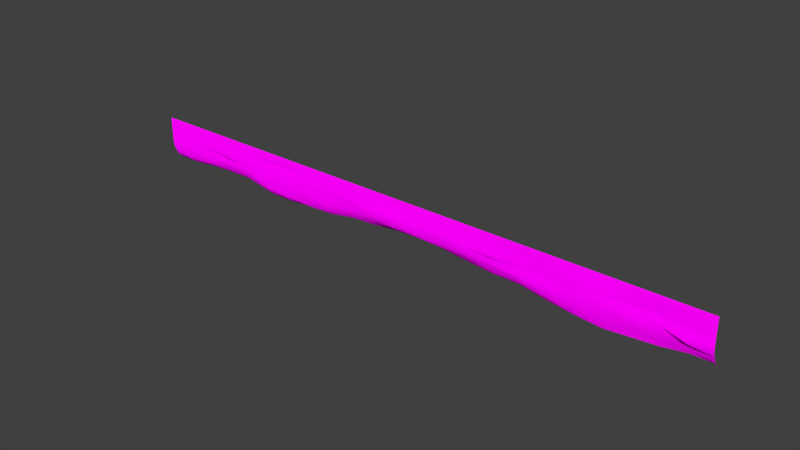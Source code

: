 # Source: architecture_divider_upper_water_3.blend  (saved by Blender 2.70.0; exported with 4.5.12 LTS)
import bpy
from mathutils import Matrix  # noqa: F401  (used for matrix-valued properties, if any)

bpy.ops.wm.read_factory_settings(use_empty=True)
scene = bpy.context.scene
scene.name = 'Scene'

# ---- collections
col_collection_1 = bpy.data.collections.new('Collection 1'); scene.collection.children.link(col_collection_1)

# ---- images (referenced by path relative to the original .blend; pixels are not part of the script)
import os
ASSET_DIR = os.environ.get("B2B_ASSET_DIR", "")  # directory of the original .blend (textures are referenced by path, not embedded)
HERE = os.path.dirname(os.path.abspath(__file__))  # packed textures are extracted next to this script under _unpacked/

def load_image(name, relpath, width, height, colorspace="sRGB"):
    """Load a texture the original file referenced (path relative to the .blend, or extracted next to this script)."""
    p = next((c for c in (os.path.join(HERE, relpath), os.path.join(ASSET_DIR, relpath)) if relpath and os.path.exists(c)), "")
    if p:
        img = bpy.data.images.load(p, check_existing=True)
        img.name = name
    else:  # same state as the original file: an image datablock whose file is absent (Cycles renders it pink)
        img = bpy.data.images.new(name, width, height)
        img.source = "FILE"
        img.filepath = "//" + (relpath or name)
    img.colorspace_settings.name = colorspace
    return img
img_divider_stone_1_diffuse_jpg = load_image('divider_stone_1_diffuse.jpg', 'Texturen/divider_stone_1_diffuse.jpg', 1024, 1024, 'sRGB')
img_divider_stone_1_normal_jpg = load_image('divider_stone_1_normal.jpg', 'Texturen/divider_stone_1_normal.jpg', 1024, 1024, 'sRGB')

# ---- materials (node trees are filled in below, after node groups)
mat_architecture_divider_upper_water_3_stone_1 = bpy.data.materials.new('architecture_divider_upper_water_3_stone_1')
mat_architecture_divider_upper_water_3_stone_1.alpha_threshold = 0.0
mat_architecture_divider_upper_water_3_stone_1.roughness = 0.5
mat_architecture_divider_upper_water_3_stone_1.line_color = (0.0, 0.0, 0.0, 1.0)

# ---- material node trees
mat_architecture_divider_upper_water_3_stone_1.use_nodes = True; mat_architecture_divider_upper_water_3_stone_1.node_tree.nodes.clear()
_N = mat_architecture_divider_upper_water_3_stone_1.node_tree.nodes; _L = mat_architecture_divider_upper_water_3_stone_1.node_tree.links
n0 = _N.new('ShaderNodeOutputMaterial'); n0.name = 'Material Output'; n0.location = (300, 300)
n1 = _N.new('ShaderNodeBsdfDiffuse'); n1.name = 'Diffuse BSDF'; n1.location = (10, 300)
n2 = _N.new('ShaderNodeTexCoord'); n2.name = 'Texture Coordinate'; n2.location = (-748, 320)
n3 = _N.new('ShaderNodeTexImage'); n3.name = 'Image Texture'; n3.location = (-505, 308)
n3.width = 140
n3.image = img_divider_stone_1_diffuse_jpg
n4 = _N.new('ShaderNodeTexImage'); n4.name = 'Image Texture.001'; n4.location = (-506, 80)
n4.width = 140
n4.image = img_divider_stone_1_normal_jpg
n5 = _N.new('ShaderNodeNormalMap'); n5.name = 'Normal Map'; n5.location = (-242, 95)
_L.new(n1.outputs[0], n0.inputs[0])
_L.new(n2.outputs[2], n3.inputs[0])
_L.new(n2.outputs[2], n4.inputs[0])
_L.new(n3.outputs[0], n1.inputs[0])
_L.new(n4.outputs[0], n5.inputs[1])
_L.new(n5.outputs[0], n1.inputs[2])
n0.is_active_output = True

# ---- world
world_world = bpy.data.worlds.new('World'); scene.world = world_world
world_world.color = (0.05088, 0.05088, 0.05088)
world_world.use_sun_shadow = False
world_world.sun_shadow_jitter_overblur = 0.0
world_world.cycles.sampling_method = 'MANUAL'
world_world.cycles.sample_map_resolution = 256

# ---- meshes
me_plane_005 = bpy.data.meshes.new('Plane.005')
me_plane_005.from_pydata([(-35.77, 0.0, -1.0), (31.73, 0.0, -1.0), (-35.77, 1.1, -5.2), (31.73, 1.1, -5.2), (-35.77, 0.0, -3.0), (20.89, 8.643e-07, -0.993), (31.73, 0.0, -3.0), (20.89, 1.1, -6.072), (20.89, 0.02336, -2.545), (-35.77, 0.0, -2.0), (26.37, 0.08831, -0.9465), (31.73, 0.3, -4.1), (-30.33, 1.1, -4.897), (-35.77, 0.3, -4.1), (-30.44, 0.1061, -0.8775), (31.73, 0.0, -2.0), (26.4, 1.1, -5.617), (20.87, 0.5902, -4.436), (20.89, -0.04245, -1.879), (-30.33, 0.1641, -2.813), (26.4, 0.3485, -2.547), (26.38, 0.391, -4.075), (-30.47, 0.3362, -3.998), (-30.33, -0.008251, -1.81), (26.4, 0.2389, -1.7), (-35.77, 0.0, -1.5), (29.0, 0.1544, -0.9027), (31.73, 0.6, -4.7), (-33.14, 1.1, -5.2), (-35.77, 0.6, -4.7), (-33.2, 0.08118, -0.9473), (31.73, 0.0, -1.5), (29.14, 1.104, -5.2), (20.89, 0.7035, -5.389), (20.89, -0.005591, -1.488), (-33.14, -2.351e-05, -3.002), (23.58, 0.3589, -2.518), (-35.77, 0.0, -2.5), (23.49, 0.07176, -0.9197), (31.73, 0.1, -3.6), (-27.41, 1.1, -4.745), (-35.77, 0.1, -3.6), (-27.34, -0.01588, -1.047), (31.73, 0.0, -2.5), (23.58, 1.1, -5.845), (20.89, 0.1527, -3.263), (20.89, 0.03021, -2.045), (-27.41, 0.4807, -2.785), (28.97, 0.1265, -3.069), (26.4, 0.7844, -4.871), (26.47, 0.3915, -3.102), (23.63, 0.3232, -3.939), (29.06, 0.5994, -4.059), (-30.03, 0.5395, -4.338), (-30.33, 0.05715, -3.348), (-33.14, 0.2631, -4.139), (-27.23, 0.5478, -3.764), (-30.33, 0.1003, -2.31), (-30.28, 0.03986, -1.487), (-33.18, 0.009637, -1.985), (-27.23, 0.0285, -1.726), (26.4, 0.3648, -2.045), (26.4, 0.2043, -1.396), (23.58, 0.126, -1.545), (29.14, 0.2433, -2.0), (29.14, 0.7324, -4.535), (-27.29, 0.605, -4.121), (-27.3, 0.006605, -2.336), (29.14, 0.34, -2.5), (23.58, 0.7514, -4.842), (23.58, 0.1059, -3.088), (29.0, 0.05295, -3.583), (-32.99, 0.4082, -4.647), (-33.14, 0.1713, -3.557), (-27.41, 0.163, -3.267), (-33.14, 0.005573, -2.5), (-33.28, 0.0315, -1.418), (-27.41, 0.02103, -1.364), (23.58, 0.3387, -2.045), (23.58, 0.1566, -1.045), (29.14, 0.1389, -1.5), (-35.77, 0.0, -0.5), (31.73, 0.0, -0.5), (20.79, 0.02667, -0.4538), (26.4, 0.008155, -0.5), (-30.33, 8.941e-07, -0.4942), (29.23, -0.02769, -0.4565), (-33.14, 8.941e-07, -0.5), (23.58, 8.941e-07, -0.4235), (-27.41, 8.941e-07, -0.4917), (-35.77, 0.0, 0.0), (31.73, 0.0, 0.0), (20.89, -2.98e-08, 0.0), (26.4, -2.98e-08, 0.0), (-30.33, -2.98e-08, 0.0), (29.14, -2.98e-08, 0.0), (-33.14, -2.98e-08, 0.0), (23.58, 0.0, 0.0), (-27.41, -2.98e-08, 0.0), (-2.985, 1.1, -4.176), (-2.953, 0.1613, -0.9959), (-2.985, 0.02863, -2.517), (-2.913, 0.3784, -3.569), (-2.902, 0.2523, -1.663), (-2.928, 0.5945, -3.788), (-2.935, -0.0007327, -2.075), (-2.985, 0.1544, -2.976), (-2.985, -0.001174, -1.311), (-3.035, 0.07897, -0.4624), (-2.985, -2.98e-08, 0.0), (8.955, 1.1, -4.848), (8.97, -0.003969, -1.013), (8.955, 0.3286, -2.738), (8.98, 0.4664, -3.707), (8.996, 0.09512, -1.91), (8.88, 0.02, -0.4654), (8.955, -2.98e-08, 0.0), (8.983, 0.6108, -4.297), (8.98, 0.01716, -2.476), (8.955, 0.24, -3.27), (8.955, 0.0563, -1.497), (-14.84, 0.5783, -4.926), (-14.85, -0.04214, -2.517), (-14.92, 0.1064, -3.626), (-14.92, -0.003824, -1.5), (-14.92, 1.1, -5.276), (-14.88, -0.01191, -1.039), (-14.92, 0.02441, -3.021), (-14.81, 0.3972, -3.953), (-14.8, -0.05758, -1.936), (-14.95, 0.006668, -0.4885), (-14.92, -2.98e-08, 0.0), (-20.79, 0.5701, -4.858), (-20.81, 0.1886, -2.403), (-20.89, 0.204, -3.468), (-20.89, 0.1705, -1.461), (-20.89, 1.1, -5.485), (-20.84, 0.05574, -1.037), (-20.89, 0.2674, -3.0), (-20.75, 0.4203, -4.456), (-20.75, 0.1827, -1.826), (-20.91, 0.03396, -0.4942), (-20.89, -2.98e-08, 0.0), (-8.883, 0.614, -4.009), (-8.893, 0.04097, -2.285), (-8.955, 0.3448, -3.057), (-8.955, 0.01093, -1.479), (-8.955, 1.1, -4.649), (-8.915, -0.009923, -1.028), (-8.955, 0.2646, -2.708), (-8.859, 0.4379, -3.552), (-8.851, 0.0194, -1.874), (-8.992, 0.01, -0.4827), (-8.955, -2.98e-08, 0.0), (2.985, 1.106, -4.214), (3.009, -0.005954, -0.8605), (2.985, 0.1192, -2.546), (3.034, 0.3943, -3.503), (3.047, -0.02438, -1.67), (2.923, 0.01667, -0.4164), (2.985, 0.0, 0.0), (3.028, 0.6178, -3.877), (3.022, 0.03949, -2.092), (2.985, 0.3431, -3.005), (2.985, -0.004707, -1.25), (14.92, 1.1, -5.428), (14.93, 0.1048, -0.9947), (14.92, 0.4196, -2.802), (14.93, 0.359, -4.152), (14.95, 0.2655, -1.8), (14.84, 0.05303, -0.4589), (14.92, -2.98e-08, 0.0), (14.94, 0.6189, -4.871), (14.94, 0.342, -2.314), (14.92, 0.2679, -3.419), (14.92, 0.1961, -1.458), (11.94, 1.1, -4.879), (11.95, 0.1478, -1.01), (11.94, 0.264, -2.795), (11.95, 0.4126, -3.829), (11.97, 0.1048, -1.92), (11.86, 0.09877, -0.4625), (11.94, 0.0, 0.0), (11.96, 0.6149, -4.337), (11.96, 0.2525, -2.411), (11.94, 0.1272, -3.324), (11.94, 0.2352, -1.488), (17.91, 1.1, -5.845), (17.91, -0.0009916, -0.9464), (17.91, 0.02345, -2.796), (17.9, 0.3457, -4.212), (17.92, -0.04371, -1.805), (17.82, 0.025, -0.452), (17.91, -2.98e-08, 0.0), (17.92, 0.623, -5.31), (17.92, 0.02418, -2.312), (17.91, 0.09524, -3.371), (17.91, -0.005444, -1.419), (5.97, 1.1, -4.578), (5.989, 0.09473, -1.016), (5.97, 0.02557, -2.754), (6.007, 0.3679, -3.46), (6.022, 0.1916, -1.929), (5.901, 0.03981, -0.4683), (5.97, -2.98e-08, 0.0), (6.006, 0.6067, -3.876), (6.001, 0.005222, -2.394), (5.97, 0.1254, -3.174), (5.97, 0.08022, -1.495), (1.907e-06, 1.1, -4.1), (0.02753, -0.006946, -0.9247), (1.907e-06, 0.02397, -2.562), (0.06035, 0.3738, -3.547), (0.07255, -0.05128, -1.662), (-0.056, 0.015, -0.4638), (1.907e-06, -2.98e-08, 0.0), (0.05006, 0.5986, -3.759), (0.04346, -0.012, -2.094), (1.907e-06, 0.1013, -3.062), (1.907e-06, -0.00456, -1.279), (-5.905, 0.5905, -3.867), (-5.914, -0.02405, -2.29), (-5.97, 0.1034, -2.998), (-5.97, -0.004266, -1.448), (-5.97, 1.1, -4.514), (-5.934, -0.008931, -1.022), (-5.97, 0.02415, -2.664), (-5.886, 0.3831, -3.458), (-5.877, -0.0538, -1.866), (-6.013, 0.01167, -0.4798), (-5.97, -2.98e-08, 0.0), (-11.86, 0.5823, -4.561), (-11.87, 0.2043, -2.435), (-11.94, 0.2267, -3.337), (-11.94, 0.07095, -1.496), (-11.94, 1.1, -5.198), (-11.9, 0.0006936, -1.036), (-11.94, 0.2647, -2.801), (-11.83, 0.4008, -4.023), (-11.83, 0.06285, -1.893), (-11.97, 0.008335, -0.4856), (-11.94, -2.98e-08, 0.0), (-17.82, 0.5899, -4.948), (-17.83, 0.2836, -2.518), (-17.91, 0.3503, -3.547), (-17.91, 0.3485, -1.46), (-17.91, 1.1, -5.503), (-17.86, 0.04155, -0.998), (-17.91, 0.2673, -3.203), (-17.78, 0.4593, -4.543), (-17.77, 0.1968, -1.741), (-17.93, 0.01836, -0.4784), (-17.9, 0.0, 0.0), (-24.19, 0.5661, -4.174), (-24.2, -0.06023, -2.334), (-24.3, 0.1095, -3.265), (-24.3, -0.003382, -1.488), (-24.3, 1.1, -4.745), (-24.24, -0.01489, -1.006), (-24.3, 0.02467, -2.759), (-24.14, 0.4112, -3.65), (-24.14, -0.06137, -1.731), (-24.31, 0.001668, -0.4764), (-24.3, -2.98e-08, 0.0)], [], [(65, 32, 3, 27), (194, 187, 7, 33), (195, 189, 8, 46), (68, 48, 6, 43), (69, 44, 16, 49), (70, 51, 21, 50), (71, 52, 11, 39), (72, 28, 12, 53), (73, 55, 22, 54), (196, 190, 17, 45), (75, 35, 19, 57), (76, 59, 23, 58), (197, 191, 18, 34), (78, 36, 20, 61), (79, 63, 24, 62), (80, 64, 15, 31), (49, 16, 32, 65), (21, 49, 65, 52), (52, 65, 27, 11), (53, 12, 40, 66), (22, 53, 66, 56), (190, 194, 33, 17), (57, 19, 47, 67), (23, 57, 67, 60), (191, 195, 46, 18), (61, 20, 48, 68), (24, 61, 68, 64), (64, 68, 43, 15), (33, 7, 44, 69), (17, 33, 69, 51), (51, 69, 49, 21), (45, 17, 51, 70), (8, 45, 70, 36), (36, 70, 50, 20), (50, 21, 52, 71), (20, 50, 71, 48), (48, 71, 39, 6), (29, 2, 28, 72), (13, 29, 72, 55), (55, 72, 53, 22), (41, 13, 55, 73), (4, 41, 73, 35), (35, 73, 54, 19), (54, 22, 56, 74), (19, 54, 74, 47), (189, 196, 45, 8), (37, 4, 35, 75), (9, 37, 75, 59), (59, 75, 57, 23), (25, 9, 59, 76), (0, 25, 76, 30), (30, 76, 58, 14), (58, 23, 60, 77), (14, 58, 77, 42), (188, 197, 34, 5), (46, 8, 36, 78), (18, 46, 78, 63), (63, 78, 61, 24), (34, 18, 63, 79), (5, 34, 79, 38), (38, 79, 62, 10), (62, 24, 64, 80), (10, 62, 80, 26), (26, 80, 31, 1), (42, 89, 85, 14), (10, 84, 88, 38), (14, 85, 87, 30), (26, 86, 84, 10), (258, 262, 89, 42), (38, 88, 83, 5), (30, 87, 81, 0), (1, 82, 86, 26), (89, 98, 94, 85), (84, 93, 97, 88), (85, 94, 96, 87), (86, 95, 93, 84), (262, 263, 98, 89), (88, 97, 92, 83), (87, 96, 90, 81), (82, 91, 95, 86), (220, 224, 99, 104), (221, 226, 101, 105), (222, 227, 102, 106), (223, 228, 103, 107), (227, 220, 104, 102), (228, 221, 105, 103), (226, 222, 106, 101), (225, 223, 107, 100), (210, 214, 108, 100), (214, 215, 109, 108), (205, 198, 110, 117), (206, 200, 112, 118), (207, 201, 113, 119), (208, 202, 114, 120), (201, 205, 117, 113), (202, 206, 118, 114), (200, 207, 119, 112), (199, 208, 120, 111), (177, 181, 115, 111), (181, 182, 116, 115), (236, 240, 130, 126), (240, 241, 131, 130), (242, 246, 125, 121), (243, 248, 127, 122), (244, 249, 128, 123), (245, 250, 129, 124), (249, 242, 121, 128), (250, 243, 122, 129), (248, 244, 123, 127), (247, 245, 124, 126), (247, 251, 141, 137), (251, 252, 142, 141), (253, 257, 136, 132), (254, 259, 138, 133), (255, 260, 139, 134), (256, 261, 140, 135), (260, 253, 132, 139), (261, 254, 133, 140), (259, 255, 134, 138), (258, 256, 135, 137), (231, 235, 147, 143), (232, 237, 149, 144), (233, 238, 150, 145), (234, 239, 151, 146), (238, 231, 143, 150), (239, 232, 144, 151), (237, 233, 145, 149), (236, 234, 146, 148), (225, 229, 152, 148), (229, 230, 153, 152), (199, 203, 159, 155), (203, 204, 160, 159), (216, 209, 154, 161), (217, 211, 156, 162), (218, 212, 157, 163), (219, 213, 158, 164), (212, 216, 161, 157), (213, 217, 162, 158), (211, 218, 163, 156), (210, 219, 164, 155), (183, 176, 165, 172), (184, 178, 167, 173), (185, 179, 168, 174), (186, 180, 169, 175), (179, 183, 172, 168), (180, 184, 173, 169), (178, 185, 174, 167), (177, 186, 175, 166), (188, 192, 170, 166), (192, 193, 171, 170), (166, 170, 181, 177), (170, 171, 182, 181), (117, 110, 176, 183), (118, 112, 178, 184), (119, 113, 179, 185), (120, 114, 180, 186), (113, 117, 183, 179), (114, 118, 184, 180), (112, 119, 185, 178), (111, 120, 186, 177), (172, 165, 187, 194), (173, 167, 189, 195), (174, 168, 190, 196), (175, 169, 191, 197), (168, 172, 194, 190), (169, 173, 195, 191), (167, 174, 196, 189), (166, 175, 197, 188), (5, 83, 192, 188), (83, 92, 193, 192), (161, 154, 198, 205), (162, 156, 200, 206), (163, 157, 201, 207), (164, 158, 202, 208), (157, 161, 205, 201), (158, 162, 206, 202), (156, 163, 207, 200), (155, 164, 208, 199), (111, 115, 203, 199), (115, 116, 204, 203), (155, 159, 214, 210), (159, 160, 215, 214), (104, 99, 209, 216), (105, 101, 211, 217), (106, 102, 212, 218), (107, 103, 213, 219), (102, 104, 216, 212), (103, 105, 217, 213), (101, 106, 218, 211), (100, 107, 219, 210), (143, 147, 224, 220), (144, 149, 226, 221), (145, 150, 227, 222), (146, 151, 228, 223), (150, 143, 220, 227), (151, 144, 221, 228), (149, 145, 222, 226), (148, 146, 223, 225), (100, 108, 229, 225), (108, 109, 230, 229), (148, 152, 240, 236), (152, 153, 241, 240), (121, 125, 235, 231), (122, 127, 237, 232), (123, 128, 238, 233), (124, 129, 239, 234), (128, 121, 231, 238), (129, 122, 232, 239), (127, 123, 233, 237), (126, 124, 234, 236), (132, 136, 246, 242), (133, 138, 248, 243), (134, 139, 249, 244), (135, 140, 250, 245), (139, 132, 242, 249), (140, 133, 243, 250), (138, 134, 244, 248), (137, 135, 245, 247), (126, 130, 251, 247), (130, 131, 252, 251), (137, 141, 262, 258), (141, 142, 263, 262), (66, 40, 257, 253), (67, 47, 259, 254), (74, 56, 260, 255), (77, 60, 261, 256), (56, 66, 253, 260), (60, 67, 254, 261), (47, 74, 255, 259), (42, 77, 256, 258)])
me_plane_005.polygons.foreach_set('use_smooth', [True] * 230)
_uv = me_plane_005.uv_layers.new(name='UVMap')
_uv.uv.foreach_set('vector', [5.557, 0.6001, 5.558, 0.665, 5.779, 0.6619, 5.778, 0.6015, 4.595, 0.6561, 4.594, 0.7173, 4.849, 0.7335, 4.849, 0.6659, 4.594, 0.3938, 4.594, 0.4351, 4.85, 0.4132, 4.85, 0.37, 5.553, 0.4041, 5.541, 0.4551, 5.774, 0.4458, 5.774, 0.4028, 5.079, 0.6228, 5.08, 0.714, 5.323, 0.694, 5.323, 0.6244, 5.079, 0.4631, 5.084, 0.5376, 5.321, 0.5469, 5.327, 0.4618, 5.544, 0.4985, 5.55, 0.5586, 5.776, 0.5444, 5.774, 0.4981, 0.2366, 0.593, 0.2244, 0.6683, 0.4656, 0.6466, 0.4912, 0.5779, 0.2257, 0.498, 0.225, 0.5481, 0.453, 0.5431, 0.4669, 0.4826, 4.594, 0.4849, 4.593, 0.5595, 4.848, 0.5837, 4.85, 0.4762, 0.2266, 0.4054, 0.2262, 0.4483, 0.4688, 0.4359, 0.4692, 0.3912, 0.2147, 0.3126, 0.2234, 0.3613, 0.4687, 0.347, 0.4721, 0.3189, 4.593, 0.3169, 4.594, 0.3501, 4.849, 0.3544, 4.849, 0.3207, 5.08, 0.371, 5.08, 0.4107, 5.321, 0.4137, 5.32, 0.3702, 5.079, 0.2828, 5.079, 0.3251, 5.32, 0.3386, 5.32, 0.3125, 5.553, 0.3182, 5.553, 0.3613, 5.773, 0.3602, 5.773, 0.3175, 5.323, 0.6244, 5.323, 0.694, 5.558, 0.665, 5.557, 0.6001, 5.321, 0.5469, 5.323, 0.6244, 5.557, 0.6001, 5.55, 0.5586, 5.55, 0.5586, 5.557, 0.6001, 5.778, 0.6015, 5.776, 0.5444, 0.4912, 0.5779, 0.4656, 0.6466, 0.7167, 0.6372, 0.7266, 0.5692, 0.453, 0.5431, 0.4912, 0.5779, 0.7266, 0.5692, 0.7312, 0.5387, 4.593, 0.5595, 4.595, 0.6561, 4.849, 0.6659, 4.848, 0.5837, 0.4692, 0.3912, 0.4688, 0.4359, 0.7155, 0.4384, 0.7258, 0.3858, 0.4687, 0.347, 0.4692, 0.3912, 0.7258, 0.3858, 0.7319, 0.3349, 4.594, 0.3501, 4.594, 0.3938, 4.85, 0.37, 4.849, 0.3544, 5.32, 0.3702, 5.321, 0.4137, 5.541, 0.4551, 5.553, 0.4041, 5.32, 0.3386, 5.32, 0.3702, 5.553, 0.4041, 5.553, 0.3613, 5.553, 0.3613, 5.553, 0.4041, 5.774, 0.4028, 5.773, 0.3602, 4.849, 0.6659, 4.849, 0.7335, 5.08, 0.714, 5.079, 0.6228, 4.848, 0.5837, 4.849, 0.6659, 5.079, 0.6228, 5.084, 0.5376, 5.084, 0.5376, 5.079, 0.6228, 5.323, 0.6244, 5.321, 0.5469, 4.85, 0.4762, 4.848, 0.5837, 5.084, 0.5376, 5.079, 0.4631, 4.85, 0.4132, 4.85, 0.4762, 5.079, 0.4631, 5.08, 0.4107, 5.08, 0.4107, 5.079, 0.4631, 5.327, 0.4618, 5.321, 0.4137, 5.327, 0.4618, 5.321, 0.5469, 5.55, 0.5586, 5.544, 0.4985, 5.321, 0.4137, 5.327, 0.4618, 5.544, 0.4985, 5.541, 0.4551, 5.541, 0.4551, 5.544, 0.4985, 5.774, 0.4981, 5.774, 0.4458, -0.0003912, 0.6022, -0.001847, 0.6629, 0.2244, 0.6683, 0.2366, 0.593, 2.065e-05, 0.5448, -0.0003912, 0.6022, 0.2366, 0.593, 0.225, 0.5481, 0.225, 0.5481, 0.2366, 0.593, 0.4912, 0.5779, 0.453, 0.5431, 7.042e-05, 0.4988, 2.065e-05, 0.5448, 0.225, 0.5481, 0.2257, 0.498, 0.0004632, 0.4469, 7.042e-05, 0.4988, 0.2257, 0.498, 0.2262, 0.4483, 0.2262, 0.4483, 0.2257, 0.498, 0.4669, 0.4826, 0.4688, 0.4359, 0.4669, 0.4826, 0.453, 0.5431, 0.7312, 0.5387, 0.716, 0.486, 0.4688, 0.4359, 0.4669, 0.4826, 0.716, 0.486, 0.7155, 0.4384, 4.594, 0.4351, 4.594, 0.4849, 4.85, 0.4762, 4.85, 0.4132, 0.0006956, 0.4041, 0.0004632, 0.4469, 0.2262, 0.4483, 0.2266, 0.4054, 0.0009103, 0.3614, 0.0006956, 0.4041, 0.2266, 0.4054, 0.2234, 0.3613, 0.2234, 0.3613, 0.2266, 0.4054, 0.4692, 0.3912, 0.4687, 0.347, 0.001094, 0.3186, 0.0009103, 0.3614, 0.2234, 0.3613, 0.2147, 0.3126, 0.001269, 0.2758, 0.001094, 0.3186, 0.2147, 0.3126, 0.2219, 0.272, 0.2219, 0.272, 0.2147, 0.3126, 0.4721, 0.3189, 0.4586, 0.2663, 0.4721, 0.3189, 0.4687, 0.347, 0.7319, 0.3349, 0.7174, 0.3043, 0.4586, 0.2663, 0.4721, 0.3189, 0.7174, 0.3043, 0.7231, 0.2772, 4.593, 0.2764, 4.593, 0.3169, 4.849, 0.3207, 4.849, 0.2785, 4.85, 0.37, 4.85, 0.4132, 5.08, 0.4107, 5.08, 0.371, 4.849, 0.3544, 4.85, 0.37, 5.08, 0.371, 5.079, 0.3251, 5.079, 0.3251, 5.08, 0.371, 5.32, 0.3702, 5.32, 0.3386, 4.849, 0.3207, 4.849, 0.3544, 5.079, 0.3251, 5.079, 0.2828, 4.849, 0.2785, 4.849, 0.3207, 5.079, 0.2828, 5.071, 0.2701, 5.071, 0.2701, 5.079, 0.2828, 5.32, 0.3125, 5.317, 0.2723, 5.32, 0.3125, 5.32, 0.3386, 5.553, 0.3613, 5.553, 0.3182, 5.317, 0.2723, 5.32, 0.3125, 5.553, 0.3182, 5.541, 0.2678, 5.541, 0.2678, 5.553, 0.3182, 5.773, 0.3175, 5.773, 0.2749, 0.7231, 0.2772, 0.7177, 0.23, 0.4679, 0.2323, 0.4586, 0.2663, 5.317, 0.2723, 5.32, 0.2334, 5.079, 0.2273, 5.071, 0.2701, 0.4586, 0.2663, 0.4679, 0.2323, 0.2273, 0.2331, 0.2219, 0.272, 5.541, 0.2678, 5.56, 0.227, 5.32, 0.2334, 5.317, 0.2723, 0.9881, 0.2792, 0.9828, 0.2337, 0.7177, 0.23, 0.7231, 0.2772, 5.071, 0.2701, 5.079, 0.2273, 4.84, 0.2324, 4.849, 0.2785, 0.2219, 0.272, 0.2273, 0.2331, 0.0014, 0.233, 0.001269, 0.2758, 5.773, 0.2749, 5.774, 0.2322, 5.56, 0.227, 5.541, 0.2678, 0.7177, 0.23, 0.718, 0.188, 0.4677, 0.1899, 0.4679, 0.2323, 5.32, 0.2334, 5.319, 0.1907, 5.078, 0.1897, 5.079, 0.2273, 0.4679, 0.2323, 0.4677, 0.1899, 0.2273, 0.1903, 0.2273, 0.2331, 5.56, 0.227, 5.553, 0.188, 5.319, 0.1907, 5.32, 0.2334, 0.9828, 0.2337, 0.9839, 0.1928, 0.718, 0.188, 0.7177, 0.23, 5.079, 0.2273, 5.078, 0.1897, 4.848, 0.1933, 4.84, 0.2324, 0.2273, 0.2331, 0.2273, 0.1903, 0.001409, 0.1902, 0.0014, 0.233, 5.774, 0.2322, 5.774, 0.1895, 5.553, 0.188, 5.56, 0.227, 2.554, 0.5426, 2.547, 0.6128, 2.803, 0.5949, 2.808, 0.5405, 2.554, 0.3957, 2.549, 0.428, 2.803, 0.4204, 2.808, 0.3832, 2.549, 0.4573, 2.556, 0.5034, 2.809, 0.5144, 2.803, 0.4606, 2.55, 0.3232, 2.558, 0.3592, 2.811, 0.3433, 2.803, 0.3075, 2.556, 0.5034, 2.554, 0.5426, 2.808, 0.5405, 2.809, 0.5144, 2.558, 0.3592, 2.554, 0.3957, 2.808, 0.3832, 2.811, 0.3433, 2.549, 0.428, 2.549, 0.4573, 2.803, 0.4606, 2.803, 0.4204, 2.552, 0.2868, 2.55, 0.3232, 2.803, 0.3075, 2.806, 0.2778, 3.059, 0.2777, 3.052, 0.2378, 2.799, 0.2324, 2.806, 0.2778, 3.052, 0.2378, 3.058, 0.1981, 2.803, 0.1925, 2.799, 0.2324, 3.574, 0.5468, 3.57, 0.6203, 3.826, 0.6433, 3.829, 0.5805, 3.575, 0.4058, 3.572, 0.4368, 3.826, 0.4413, 3.828, 0.4071, 3.572, 0.4739, 3.575, 0.5058, 3.828, 0.5289, 3.826, 0.4868, 3.571, 0.3247, 3.576, 0.363, 3.83, 0.3585, 3.826, 0.323, 3.575, 0.5058, 3.574, 0.5468, 3.829, 0.5805, 3.828, 0.5289, 3.576, 0.363, 3.575, 0.4058, 3.828, 0.4071, 3.83, 0.3585, 3.572, 0.4368, 3.572, 0.4739, 3.826, 0.4868, 3.826, 0.4413, 3.573, 0.2838, 3.571, 0.3247, 3.826, 0.323, 3.827, 0.2814, 4.082, 0.2823, 4.074, 0.2353, 3.819, 0.2346, 3.827, 0.2814, 4.074, 0.2353, 4.081, 0.1951, 3.826, 0.1947, 3.819, 0.2346, 2.043, 0.2874, 2.037, 0.2404, 1.783, 0.2382, 1.789, 0.2853, 2.037, 0.2404, 2.04, 0.1991, 1.786, 0.1966, 1.783, 0.2382, 1.538, 0.6257, 1.53, 0.6902, 1.785, 0.6785, 1.791, 0.6251, 1.536, 0.4152, 1.53, 0.4734, 1.784, 0.4541, 1.79, 0.411, 1.53, 0.5036, 1.542, 0.5893, 1.795, 0.5419, 1.784, 0.5054, 1.529, 0.3227, 1.541, 0.3492, 1.795, 0.362, 1.784, 0.3247, 1.542, 0.5893, 1.538, 0.6257, 1.791, 0.6251, 1.795, 0.5419, 1.541, 0.3492, 1.536, 0.4152, 1.79, 0.411, 1.795, 0.362, 1.53, 0.4734, 1.53, 0.5036, 1.784, 0.5054, 1.784, 0.4541, 1.534, 0.2764, 1.529, 0.3227, 1.784, 0.3247, 1.789, 0.2853, 1.534, 0.2764, 1.529, 0.2323, 1.275, 0.2365, 1.281, 0.2831, 1.529, 0.2323, 1.53, 0.1915, 1.276, 0.1941, 1.275, 0.2365, 0.9922, 0.5657, 0.9823, 0.6327, 1.275, 0.6872, 1.284, 0.6174, 0.9893, 0.3944, 0.9803, 0.4318, 1.275, 0.4542, 1.283, 0.4026, 0.9811, 0.476, 0.9954, 0.5183, 1.288, 0.5809, 1.275, 0.4945, 0.9823, 0.3206, 0.9957, 0.3424, 1.288, 0.353, 1.276, 0.3212, 0.9954, 0.5183, 0.9922, 0.5657, 1.284, 0.6174, 1.288, 0.5809, 0.9957, 0.3424, 0.9893, 0.3944, 1.283, 0.4026, 1.288, 0.353, 0.9803, 0.4318, 0.9811, 0.476, 1.275, 0.4945, 1.275, 0.4542, 0.9881, 0.2792, 0.9823, 0.3206, 1.276, 0.3212, 1.281, 0.2831, 2.043, 0.5948, 2.039, 0.665, 2.293, 0.6209, 2.298, 0.5521, 2.044, 0.4089, 2.038, 0.4405, 2.293, 0.4361, 2.299, 0.3952, 2.037, 0.4863, 2.046, 0.5466, 2.301, 0.5101, 2.293, 0.4668, 2.039, 0.3271, 2.048, 0.361, 2.303, 0.3601, 2.294, 0.3264, 2.046, 0.5466, 2.043, 0.5948, 2.298, 0.5521, 2.301, 0.5101, 2.048, 0.361, 2.044, 0.4089, 2.299, 0.3952, 2.303, 0.3601, 2.038, 0.4405, 2.037, 0.4863, 2.293, 0.4668, 2.293, 0.4361, 2.043, 0.2874, 2.039, 0.3271, 2.294, 0.3264, 2.297, 0.2878, 2.552, 0.2868, 2.545, 0.2404, 2.291, 0.2413, 2.297, 0.2878, 2.545, 0.2404, 2.548, 0.1993, 2.294, 0.2001, 2.291, 0.2413, 3.573, 0.2838, 3.565, 0.2367, 3.309, 0.2346, 3.316, 0.2728, 3.565, 0.2367, 3.57, 0.1964, 3.314, 0.1981, 3.309, 0.2346, 3.062, 0.5372, 3.058, 0.5891, 3.314, 0.5955, 3.318, 0.5446, 3.06, 0.3794, 3.057, 0.4197, 3.315, 0.4198, 3.318, 0.3799, 3.057, 0.463, 3.063, 0.5107, 3.319, 0.5071, 3.315, 0.464, 3.056, 0.3082, 3.063, 0.3418, 3.32, 0.3427, 3.314, 0.3065, 3.063, 0.5107, 3.062, 0.5372, 3.318, 0.5446, 3.319, 0.5071, 3.063, 0.3418, 3.06, 0.3794, 3.318, 0.3799, 3.32, 0.3427, 3.057, 0.4197, 3.057, 0.463, 3.315, 0.464, 3.315, 0.4198, 3.059, 0.2777, 3.056, 0.3082, 3.314, 0.3065, 3.316, 0.2728, 4.084, 0.5827, 4.081, 0.6452, 4.338, 0.6854, 4.34, 0.6223, 4.083, 0.4061, 4.081, 0.4392, 4.337, 0.4391, 4.338, 0.3968, 4.081, 0.4861, 4.083, 0.5357, 4.339, 0.557, 4.337, 0.4936, 4.081, 0.3238, 4.084, 0.3623, 4.338, 0.3523, 4.337, 0.3224, 4.083, 0.5357, 4.084, 0.5827, 4.34, 0.6223, 4.339, 0.557, 4.084, 0.3623, 4.083, 0.4061, 4.338, 0.3968, 4.338, 0.3523, 4.081, 0.4392, 4.081, 0.4861, 4.337, 0.4936, 4.337, 0.4391, 4.082, 0.2823, 4.081, 0.3238, 4.337, 0.3224, 4.337, 0.282, 4.593, 0.2764, 4.585, 0.2341, 4.329, 0.2358, 4.337, 0.282, 4.585, 0.2341, 4.592, 0.1952, 4.337, 0.1963, 4.329, 0.2358, 4.337, 0.282, 4.329, 0.2358, 4.074, 0.2353, 4.082, 0.2823, 4.329, 0.2358, 4.337, 0.1963, 4.081, 0.1951, 4.074, 0.2353, 3.829, 0.5805, 3.826, 0.6433, 4.081, 0.6452, 4.084, 0.5827, 3.828, 0.4071, 3.826, 0.4413, 4.081, 0.4392, 4.083, 0.4061, 3.826, 0.4868, 3.828, 0.5289, 4.083, 0.5357, 4.081, 0.4861, 3.826, 0.323, 3.83, 0.3585, 4.084, 0.3623, 4.081, 0.3238, 3.828, 0.5289, 3.829, 0.5805, 4.084, 0.5827, 4.083, 0.5357, 3.83, 0.3585, 3.828, 0.4071, 4.083, 0.4061, 4.084, 0.3623, 3.826, 0.4413, 3.826, 0.4868, 4.081, 0.4861, 4.081, 0.4392, 3.827, 0.2814, 3.826, 0.323, 4.081, 0.3238, 4.082, 0.2823, 4.34, 0.6223, 4.338, 0.6854, 4.594, 0.7173, 4.595, 0.6561, 4.338, 0.3968, 4.337, 0.4391, 4.594, 0.4351, 4.594, 0.3938, 4.337, 0.4936, 4.339, 0.557, 4.593, 0.5595, 4.594, 0.4849, 4.337, 0.3224, 4.338, 0.3523, 4.594, 0.3501, 4.593, 0.3169, 4.339, 0.557, 4.34, 0.6223, 4.595, 0.6561, 4.593, 0.5595, 4.338, 0.3523, 4.338, 0.3968, 4.594, 0.3938, 4.594, 0.3501, 4.337, 0.4391, 4.337, 0.4936, 4.594, 0.4849, 4.594, 0.4351, 4.337, 0.282, 4.337, 0.3224, 4.593, 0.3169, 4.593, 0.2764, 4.849, 0.2785, 4.84, 0.2324, 4.585, 0.2341, 4.593, 0.2764, 4.84, 0.2324, 4.848, 0.1933, 4.592, 0.1952, 4.585, 0.2341, 3.318, 0.5446, 3.314, 0.5955, 3.57, 0.6203, 3.574, 0.5468, 3.318, 0.3799, 3.315, 0.4198, 3.572, 0.4368, 3.575, 0.4058, 3.315, 0.464, 3.319, 0.5071, 3.575, 0.5058, 3.572, 0.4739, 3.314, 0.3065, 3.32, 0.3427, 3.576, 0.363, 3.571, 0.3247, 3.319, 0.5071, 3.318, 0.5446, 3.574, 0.5468, 3.575, 0.5058, 3.32, 0.3427, 3.318, 0.3799, 3.575, 0.4058, 3.576, 0.363, 3.315, 0.4198, 3.315, 0.464, 3.572, 0.4739, 3.572, 0.4368, 3.316, 0.2728, 3.314, 0.3065, 3.571, 0.3247, 3.573, 0.2838, 3.827, 0.2814, 3.819, 0.2346, 3.565, 0.2367, 3.573, 0.2838, 3.819, 0.2346, 3.826, 0.1947, 3.57, 0.1964, 3.565, 0.2367, 3.316, 0.2728, 3.309, 0.2346, 3.052, 0.2378, 3.059, 0.2777, 3.309, 0.2346, 3.314, 0.1981, 3.058, 0.1981, 3.052, 0.2378, 2.808, 0.5405, 2.803, 0.5949, 3.058, 0.5891, 3.062, 0.5372, 2.808, 0.3832, 2.803, 0.4204, 3.057, 0.4197, 3.06, 0.3794, 2.803, 0.4606, 2.809, 0.5144, 3.063, 0.5107, 3.057, 0.463, 2.803, 0.3075, 2.811, 0.3433, 3.063, 0.3418, 3.056, 0.3082, 2.809, 0.5144, 2.808, 0.5405, 3.062, 0.5372, 3.063, 0.5107, 2.811, 0.3433, 2.808, 0.3832, 3.06, 0.3794, 3.063, 0.3418, 2.803, 0.4204, 2.803, 0.4606, 3.057, 0.463, 3.057, 0.4197, 2.806, 0.2778, 2.803, 0.3075, 3.056, 0.3082, 3.059, 0.2777, 2.298, 0.5521, 2.293, 0.6209, 2.547, 0.6128, 2.554, 0.5426, 2.299, 0.3952, 2.293, 0.4361, 2.549, 0.428, 2.554, 0.3957, 2.293, 0.4668, 2.301, 0.5101, 2.556, 0.5034, 2.549, 0.4573, 2.294, 0.3264, 2.303, 0.3601, 2.558, 0.3592, 2.55, 0.3232, 2.301, 0.5101, 2.298, 0.5521, 2.554, 0.5426, 2.556, 0.5034, 2.303, 0.3601, 2.299, 0.3952, 2.554, 0.3957, 2.558, 0.3592, 2.293, 0.4361, 2.293, 0.4668, 2.549, 0.4573, 2.549, 0.428, 2.297, 0.2878, 2.294, 0.3264, 2.55, 0.3232, 2.552, 0.2868, 2.806, 0.2778, 2.799, 0.2324, 2.545, 0.2404, 2.552, 0.2868, 2.799, 0.2324, 2.803, 0.1925, 2.548, 0.1993, 2.545, 0.2404, 2.297, 0.2878, 2.291, 0.2413, 2.037, 0.2404, 2.043, 0.2874, 2.291, 0.2413, 2.294, 0.2001, 2.04, 0.1991, 2.037, 0.2404, 1.791, 0.6251, 1.785, 0.6785, 2.039, 0.665, 2.043, 0.5948, 1.79, 0.411, 1.784, 0.4541, 2.038, 0.4405, 2.044, 0.4089, 1.784, 0.5054, 1.795, 0.5419, 2.046, 0.5466, 2.037, 0.4863, 1.784, 0.3247, 1.795, 0.362, 2.048, 0.361, 2.039, 0.3271, 1.795, 0.5419, 1.791, 0.6251, 2.043, 0.5948, 2.046, 0.5466, 1.795, 0.362, 1.79, 0.411, 2.044, 0.4089, 2.048, 0.361, 1.784, 0.4541, 1.784, 0.5054, 2.037, 0.4863, 2.038, 0.4405, 1.789, 0.2853, 1.784, 0.3247, 2.039, 0.3271, 2.043, 0.2874, 1.284, 0.6174, 1.275, 0.6872, 1.53, 0.6902, 1.538, 0.6257, 1.283, 0.4026, 1.275, 0.4542, 1.53, 0.4734, 1.536, 0.4152, 1.275, 0.4945, 1.288, 0.5809, 1.542, 0.5893, 1.53, 0.5036, 1.276, 0.3212, 1.288, 0.353, 1.541, 0.3492, 1.529, 0.3227, 1.288, 0.5809, 1.284, 0.6174, 1.538, 0.6257, 1.542, 0.5893, 1.288, 0.353, 1.283, 0.4026, 1.536, 0.4152, 1.541, 0.3492, 1.275, 0.4542, 1.275, 0.4945, 1.53, 0.5036, 1.53, 0.4734, 1.281, 0.2831, 1.276, 0.3212, 1.529, 0.3227, 1.534, 0.2764, 1.789, 0.2853, 1.783, 0.2382, 1.529, 0.2323, 1.534, 0.2764, 1.783, 0.2382, 1.786, 0.1966, 1.53, 0.1915, 1.529, 0.2323, 1.281, 0.2831, 1.275, 0.2365, 0.9828, 0.2337, 0.9881, 0.2792, 1.275, 0.2365, 1.276, 0.1941, 0.9839, 0.1928, 0.9828, 0.2337, 0.7266, 0.5692, 0.7167, 0.6372, 0.9823, 0.6327, 0.9922, 0.5657, 0.7258, 0.3858, 0.7155, 0.4384, 0.9803, 0.4318, 0.9893, 0.3944, 0.716, 0.486, 0.7312, 0.5387, 0.9954, 0.5183, 0.9811, 0.476, 0.7174, 0.3043, 0.7319, 0.3349, 0.9957, 0.3424, 0.9823, 0.3206, 0.7312, 0.5387, 0.7266, 0.5692, 0.9922, 0.5657, 0.9954, 0.5183, 0.7319, 0.3349, 0.7258, 0.3858, 0.9893, 0.3944, 0.9957, 0.3424, 0.7155, 0.4384, 0.716, 0.486, 0.9811, 0.476, 0.9803, 0.4318, 0.7231, 0.2772, 0.7174, 0.3043, 0.9823, 0.3206, 0.9881, 0.2792])
me_plane_005.materials.append(mat_architecture_divider_upper_water_3_stone_1)
me_plane_005.use_remesh_preserve_volume = False
me_plane_005.use_remesh_preserve_attributes = False
me_plane_005.use_mirror_vertex_groups = False
me_plane_005.update()

# ---- objects
ob_plane_003 = bpy.data.objects.new('Plane.003', me_plane_005)

# ---- transforms, parenting, visibility, modifiers, constraints
ob_plane_003.location = (143.8, 0.0, -3.0)
ob_plane_003.lineart.crease_threshold = 0.0

# ---- collection membership
col_collection_1.objects.link(ob_plane_003)

# ---- scene / render settings (as saved in the file)
scene.frame_start = 1; scene.frame_end = 250; scene.frame_set(1)
scene.render.engine = 'CYCLES'
scene.render.resolution_percentage = 50
scene.render.dither_intensity = 0.0
scene.cycles.use_denoising = False
scene.cycles.samples = 10
scene.cycles.sampling_pattern = 'TABULATED_SOBOL'
scene.cycles.light_sampling_threshold = 0.0
scene.cycles.use_adaptive_sampling = False
scene.cycles.use_light_tree = False
scene.cycles.blur_glossy = 0.0
scene.cycles.volume_bounces = 1
scene.cycles.pixel_filter_type = 'GAUSSIAN'
scene.cycles.sample_clamp_indirect = 0.0
scene.view_settings.view_transform = 'Standard'
bpy.context.view_layer.update()

# ---- added for rendering (the .blend has no active camera and no usable light): camera, sun
cam_auto = bpy.data.cameras.new('AutoCamera')
cam_auto.lens = 50.0
cam_auto.sensor_width = 36.0
cam_auto.clip_end = 1100.63
ob_auto_camera = bpy.data.objects.new('AutoCamera', cam_auto)
scene.collection.objects.link(ob_auto_camera)
ob_auto_camera.location = (204.464, -74.7346, 44.1353)
ob_auto_camera.rotation_euler = (1.09748, -7.21219e-08, 0.694738)
scene.camera = ob_auto_camera
light_auto_sun = bpy.data.lights.new('AutoSun', 'SUN')
light_auto_sun.energy = 3.0
light_auto_sun.angle = 0.0523599
ob_auto_sun = bpy.data.objects.new('AutoSun', light_auto_sun)
scene.collection.objects.link(ob_auto_sun)
ob_auto_sun.rotation_euler = (0.872665, 0.174533, 0.523599)
bpy.context.view_layer.update()
